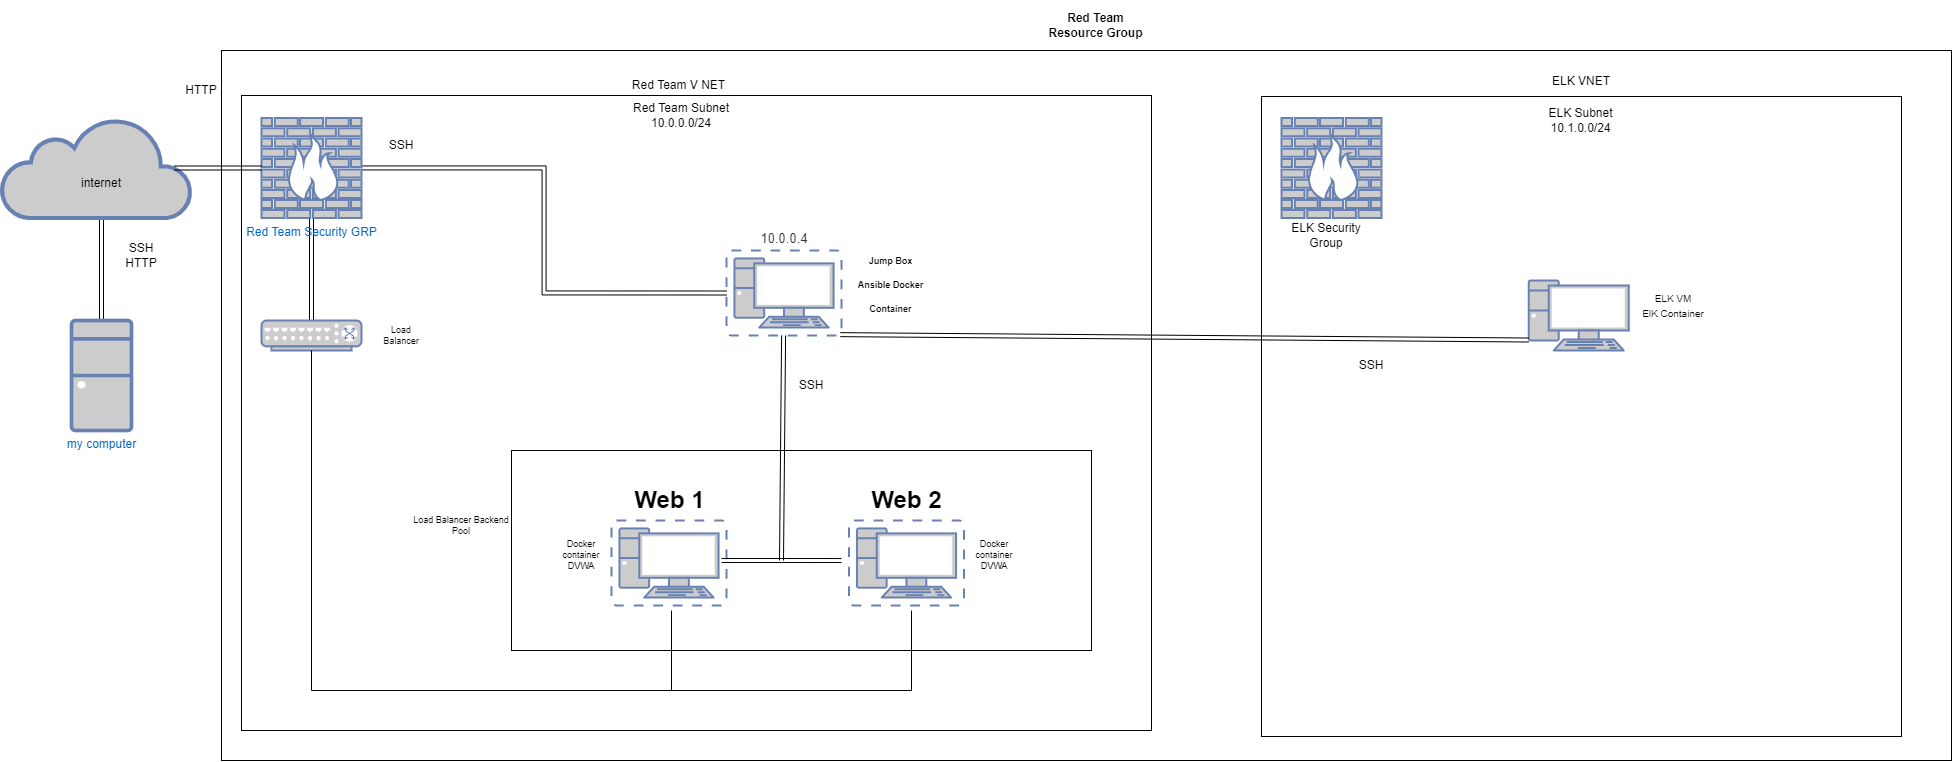

The diagram above was exported from draw.io. Its source (the exported page's mxGraphModel, read from the mxfile embedded in the PNG):
<mxGraphModel dx="3131" dy="1077" grid="1" gridSize="10" guides="1" tooltips="1" connect="1" arrows="1" fold="1" page="1" pageScale="1" pageWidth="1100" pageHeight="850" math="0" shadow="0">
  <root>
    <mxCell id="0" />
    <mxCell id="1" parent="0" />
    <mxCell id="FnXhMa9iMXGL6rV9kby1-31" value="" style="rounded=0;whiteSpace=wrap;html=1;fontSize=9;" parent="1" vertex="1">
      <mxGeometry x="70" y="300" width="1730" height="710" as="geometry" />
    </mxCell>
    <mxCell id="FnXhMa9iMXGL6rV9kby1-30" value="" style="rounded=0;whiteSpace=wrap;html=1;fontSize=9;" parent="1" vertex="1">
      <mxGeometry x="90" y="345" width="910" height="635" as="geometry" />
    </mxCell>
    <mxCell id="FnXhMa9iMXGL6rV9kby1-28" value="" style="rounded=0;whiteSpace=wrap;html=1;fontSize=9;" parent="1" vertex="1">
      <mxGeometry x="360" y="700" width="580" height="200" as="geometry" />
    </mxCell>
    <mxCell id="pjMkknw_ReuYzHAQ2Z-l-14" value="" style="edgeStyle=orthogonalEdgeStyle;rounded=0;orthogonalLoop=1;jettySize=auto;html=1;strokeColor=none;shape=link;" parent="1" source="pjMkknw_ReuYzHAQ2Z-l-1" target="pjMkknw_ReuYzHAQ2Z-l-9" edge="1">
      <mxGeometry relative="1" as="geometry">
        <Array as="points">
          <mxPoint x="-50" y="490" />
          <mxPoint x="-50" y="490" />
        </Array>
      </mxGeometry>
    </mxCell>
    <mxCell id="pjMkknw_ReuYzHAQ2Z-l-15" style="edgeStyle=orthogonalEdgeStyle;shape=link;rounded=0;orthogonalLoop=1;jettySize=auto;html=1;exitX=0.5;exitY=0;exitDx=0;exitDy=0;exitPerimeter=0;entryX=0.5;entryY=1;entryDx=0;entryDy=0;strokeColor=default;" parent="1" source="pjMkknw_ReuYzHAQ2Z-l-1" target="pjMkknw_ReuYzHAQ2Z-l-9" edge="1">
      <mxGeometry relative="1" as="geometry" />
    </mxCell>
    <object label="my computer&lt;br&gt;" id="pjMkknw_ReuYzHAQ2Z-l-1">
      <mxCell style="fontColor=#0066CC;verticalAlign=top;verticalLabelPosition=bottom;labelPosition=center;align=center;html=1;outlineConnect=0;fillColor=#CCCCCC;strokeColor=#6881B3;gradientColor=none;gradientDirection=north;strokeWidth=2;shape=mxgraph.networks.desktop_pc;" parent="1" vertex="1">
        <mxGeometry x="-80" y="570" width="60" height="110" as="geometry" />
      </mxCell>
    </object>
    <mxCell id="pjMkknw_ReuYzHAQ2Z-l-2" value="" style="html=1;outlineConnect=0;fillColor=#CCCCCC;strokeColor=#6881B3;gradientColor=none;gradientDirection=north;strokeWidth=2;shape=mxgraph.networks.cloud;fontColor=#ffffff;" parent="1" vertex="1">
      <mxGeometry x="-150" y="367.5" width="190" height="100" as="geometry" />
    </mxCell>
    <mxCell id="pjMkknw_ReuYzHAQ2Z-l-9" value="internet" style="text;html=1;strokeColor=none;fillColor=none;align=center;verticalAlign=middle;whiteSpace=wrap;rounded=0;" parent="1" vertex="1">
      <mxGeometry x="-80" y="425" width="60" height="15" as="geometry" />
    </mxCell>
    <mxCell id="pjMkknw_ReuYzHAQ2Z-l-11" value="Red Team V NET" style="text;html=1;strokeColor=none;fillColor=none;align=center;verticalAlign=middle;whiteSpace=wrap;rounded=0;" parent="1" vertex="1">
      <mxGeometry x="470" y="320" width="115" height="30" as="geometry" />
    </mxCell>
    <mxCell id="pjMkknw_ReuYzHAQ2Z-l-12" value="Red Team Subnet&lt;br&gt;10.0.0.0/24" style="text;html=1;strokeColor=none;fillColor=none;align=center;verticalAlign=middle;whiteSpace=wrap;rounded=0;" parent="1" vertex="1">
      <mxGeometry x="470" y="350" width="120" height="30" as="geometry" />
    </mxCell>
    <mxCell id="pjMkknw_ReuYzHAQ2Z-l-16" value="SSH&lt;br&gt;HTTP" style="text;html=1;strokeColor=none;fillColor=none;align=center;verticalAlign=middle;whiteSpace=wrap;rounded=0;" parent="1" vertex="1">
      <mxGeometry x="-40" y="490" width="60" height="30" as="geometry" />
    </mxCell>
    <mxCell id="pjMkknw_ReuYzHAQ2Z-l-17" value="" style="fontColor=#0066CC;verticalAlign=top;verticalLabelPosition=bottom;labelPosition=center;align=center;html=1;outlineConnect=0;fillColor=#CCCCCC;strokeColor=#6881B3;gradientColor=none;gradientDirection=north;strokeWidth=2;shape=mxgraph.networks.virtual_pc;" parent="1" vertex="1">
      <mxGeometry x="575" y="500" width="115" height="85" as="geometry" />
    </mxCell>
    <mxCell id="pjMkknw_ReuYzHAQ2Z-l-18" value="" style="fontColor=#0066CC;verticalAlign=top;verticalLabelPosition=bottom;labelPosition=center;align=center;html=1;outlineConnect=0;fillColor=#CCCCCC;strokeColor=#6881B3;gradientColor=none;gradientDirection=north;strokeWidth=2;shape=mxgraph.networks.virtual_pc;" parent="1" vertex="1">
      <mxGeometry x="460" y="770" width="115" height="85" as="geometry" />
    </mxCell>
    <mxCell id="pjMkknw_ReuYzHAQ2Z-l-19" value="" style="fontColor=#0066CC;verticalAlign=top;verticalLabelPosition=bottom;labelPosition=center;align=center;html=1;outlineConnect=0;fillColor=#CCCCCC;strokeColor=#6881B3;gradientColor=none;gradientDirection=north;strokeWidth=2;shape=mxgraph.networks.virtual_pc;" parent="1" vertex="1">
      <mxGeometry x="697.5" y="770" width="115" height="85" as="geometry" />
    </mxCell>
    <mxCell id="pjMkknw_ReuYzHAQ2Z-l-25" style="edgeStyle=orthogonalEdgeStyle;shape=link;rounded=0;orthogonalLoop=1;jettySize=auto;html=1;entryX=0;entryY=0.5;entryDx=0;entryDy=0;entryPerimeter=0;strokeColor=default;" parent="1" source="pjMkknw_ReuYzHAQ2Z-l-20" target="pjMkknw_ReuYzHAQ2Z-l-17" edge="1">
      <mxGeometry relative="1" as="geometry" />
    </mxCell>
    <mxCell id="pjMkknw_ReuYzHAQ2Z-l-28" style="edgeStyle=orthogonalEdgeStyle;shape=link;rounded=0;orthogonalLoop=1;jettySize=auto;html=1;strokeColor=default;" parent="1" source="pjMkknw_ReuYzHAQ2Z-l-20" target="pjMkknw_ReuYzHAQ2Z-l-21" edge="1">
      <mxGeometry relative="1" as="geometry" />
    </mxCell>
    <mxCell id="pjMkknw_ReuYzHAQ2Z-l-20" value="Red Team Security GRP" style="fontColor=#0066CC;verticalAlign=top;verticalLabelPosition=bottom;labelPosition=center;align=center;html=1;outlineConnect=0;fillColor=#CCCCCC;strokeColor=#6881B3;gradientColor=none;gradientDirection=north;strokeWidth=2;shape=mxgraph.networks.firewall;" parent="1" vertex="1">
      <mxGeometry x="110" y="367.5" width="100" height="100" as="geometry" />
    </mxCell>
    <mxCell id="pjMkknw_ReuYzHAQ2Z-l-21" value="" style="fontColor=#0066CC;verticalAlign=top;verticalLabelPosition=bottom;labelPosition=center;align=center;html=1;outlineConnect=0;fillColor=#CCCCCC;strokeColor=#6881B3;gradientColor=none;gradientDirection=north;strokeWidth=2;shape=mxgraph.networks.switch;" parent="1" vertex="1">
      <mxGeometry x="110" y="570" width="100" height="30" as="geometry" />
    </mxCell>
    <mxCell id="pjMkknw_ReuYzHAQ2Z-l-23" value="HTTP" style="text;html=1;strokeColor=none;fillColor=none;align=center;verticalAlign=middle;whiteSpace=wrap;rounded=0;" parent="1" vertex="1">
      <mxGeometry x="20" y="325" width="60" height="30" as="geometry" />
    </mxCell>
    <mxCell id="pjMkknw_ReuYzHAQ2Z-l-24" value="SSH" style="text;html=1;strokeColor=none;fillColor=none;align=center;verticalAlign=middle;whiteSpace=wrap;rounded=0;" parent="1" vertex="1">
      <mxGeometry x="220" y="380" width="60" height="30" as="geometry" />
    </mxCell>
    <mxCell id="pjMkknw_ReuYzHAQ2Z-l-41" value="" style="endArrow=none;html=1;rounded=0;strokeColor=default;entryX=0.5;entryY=1;entryDx=0;entryDy=0;entryPerimeter=0;" parent="1" target="pjMkknw_ReuYzHAQ2Z-l-21" edge="1">
      <mxGeometry width="50" height="50" relative="1" as="geometry">
        <mxPoint x="160" y="940" as="sourcePoint" />
        <mxPoint x="280" y="830" as="targetPoint" />
      </mxGeometry>
    </mxCell>
    <mxCell id="pjMkknw_ReuYzHAQ2Z-l-42" value="" style="endArrow=none;html=1;rounded=0;strokeColor=default;" parent="1" edge="1">
      <mxGeometry width="50" height="50" relative="1" as="geometry">
        <mxPoint x="160" y="940" as="sourcePoint" />
        <mxPoint x="520" y="940" as="targetPoint" />
      </mxGeometry>
    </mxCell>
    <mxCell id="FnXhMa9iMXGL6rV9kby1-1" value="Web 1" style="text;strokeColor=none;fillColor=none;html=1;fontSize=24;fontStyle=1;verticalAlign=middle;align=center;" parent="1" vertex="1">
      <mxGeometry x="467.5" y="730" width="100" height="40" as="geometry" />
    </mxCell>
    <mxCell id="FnXhMa9iMXGL6rV9kby1-2" value="Web 2" style="text;strokeColor=none;fillColor=none;html=1;fontSize=24;fontStyle=1;verticalAlign=middle;align=center;" parent="1" vertex="1">
      <mxGeometry x="705" y="730" width="100" height="40" as="geometry" />
    </mxCell>
    <mxCell id="FnXhMa9iMXGL6rV9kby1-3" value="" style="endArrow=none;html=1;rounded=0;" parent="1" edge="1">
      <mxGeometry width="50" height="50" relative="1" as="geometry">
        <mxPoint x="520" y="940" as="sourcePoint" />
        <mxPoint x="520" y="860" as="targetPoint" />
      </mxGeometry>
    </mxCell>
    <mxCell id="FnXhMa9iMXGL6rV9kby1-4" value="" style="endArrow=none;html=1;rounded=0;" parent="1" edge="1">
      <mxGeometry width="50" height="50" relative="1" as="geometry">
        <mxPoint x="520" y="940" as="sourcePoint" />
        <mxPoint x="760" y="940" as="targetPoint" />
      </mxGeometry>
    </mxCell>
    <mxCell id="FnXhMa9iMXGL6rV9kby1-5" value="" style="endArrow=none;html=1;rounded=0;" parent="1" edge="1">
      <mxGeometry width="50" height="50" relative="1" as="geometry">
        <mxPoint x="760" y="940" as="sourcePoint" />
        <mxPoint x="760" y="860" as="targetPoint" />
      </mxGeometry>
    </mxCell>
    <mxCell id="FnXhMa9iMXGL6rV9kby1-9" value="" style="endArrow=none;html=1;rounded=0;shape=link;exitX=0.91;exitY=0.5;exitDx=0;exitDy=0;exitPerimeter=0;" parent="1" source="pjMkknw_ReuYzHAQ2Z-l-2" target="pjMkknw_ReuYzHAQ2Z-l-20" edge="1">
      <mxGeometry width="50" height="50" relative="1" as="geometry">
        <mxPoint x="550" y="610" as="sourcePoint" />
        <mxPoint x="80" y="440" as="targetPoint" />
      </mxGeometry>
    </mxCell>
    <mxCell id="FnXhMa9iMXGL6rV9kby1-15" value="" style="endArrow=none;html=1;rounded=0;fontSize=14;shape=link;" parent="1" source="pjMkknw_ReuYzHAQ2Z-l-17" edge="1">
      <mxGeometry width="50" height="50" relative="1" as="geometry">
        <mxPoint x="550" y="610" as="sourcePoint" />
        <mxPoint x="630" y="810" as="targetPoint" />
      </mxGeometry>
    </mxCell>
    <mxCell id="FnXhMa9iMXGL6rV9kby1-16" value="" style="endArrow=none;html=1;rounded=0;fontSize=14;shape=link;" parent="1" edge="1">
      <mxGeometry width="50" height="50" relative="1" as="geometry">
        <mxPoint x="570" y="810" as="sourcePoint" />
        <mxPoint x="630" y="810" as="targetPoint" />
      </mxGeometry>
    </mxCell>
    <mxCell id="FnXhMa9iMXGL6rV9kby1-17" value="" style="endArrow=none;html=1;rounded=0;fontSize=14;shape=link;entryX=-0.065;entryY=0.471;entryDx=0;entryDy=0;entryPerimeter=0;" parent="1" target="pjMkknw_ReuYzHAQ2Z-l-19" edge="1">
      <mxGeometry width="50" height="50" relative="1" as="geometry">
        <mxPoint x="630" y="810" as="sourcePoint" />
        <mxPoint x="600" y="560" as="targetPoint" />
      </mxGeometry>
    </mxCell>
    <mxCell id="FnXhMa9iMXGL6rV9kby1-22" value="&lt;font style=&quot;font-size: 9px&quot;&gt;&lt;span style=&quot;font-weight: 700&quot;&gt;Jump Box&lt;/span&gt;&lt;br style=&quot;font-weight: 700&quot;&gt;&lt;span style=&quot;font-weight: 700&quot;&gt;Ansible Docker Container&lt;/span&gt;&lt;/font&gt;" style="text;html=1;strokeColor=none;fillColor=none;align=center;verticalAlign=middle;whiteSpace=wrap;rounded=0;fontSize=20;" parent="1" vertex="1">
      <mxGeometry x="697.5" y="500" width="82.5" height="60" as="geometry" />
    </mxCell>
    <mxCell id="FnXhMa9iMXGL6rV9kby1-23" value="Load Balancer" style="text;html=1;strokeColor=none;fillColor=none;align=center;verticalAlign=middle;whiteSpace=wrap;rounded=0;fontSize=9;" parent="1" vertex="1">
      <mxGeometry x="220" y="570" width="60" height="30" as="geometry" />
    </mxCell>
    <mxCell id="FnXhMa9iMXGL6rV9kby1-25" value="&lt;br&gt;&lt;span style=&quot;color: rgb(50 , 49 , 48) ; font-family: &amp;#34;az_ea_font&amp;#34; , &amp;#34;segoe ui&amp;#34; , &amp;#34;az_font&amp;#34; , , , &amp;#34;blinkmacsystemfont&amp;#34; , &amp;#34;roboto&amp;#34; , &amp;#34;oxygen&amp;#34; , &amp;#34;ubuntu&amp;#34; , &amp;#34;cantarell&amp;#34; , &amp;#34;open sans&amp;#34; , &amp;#34;helvetica neue&amp;#34; , sans-serif ; font-size: 13px ; background-color: rgb(255 , 255 , 255)&quot;&gt;10.0.0.4&lt;/span&gt;" style="text;html=1;strokeColor=none;fillColor=none;align=center;verticalAlign=middle;whiteSpace=wrap;rounded=0;fontSize=9;" parent="1" vertex="1">
      <mxGeometry x="602.5" y="467.5" width="60" height="30" as="geometry" />
    </mxCell>
    <mxCell id="FnXhMa9iMXGL6rV9kby1-26" value="Docker container DVWA" style="text;html=1;strokeColor=none;fillColor=none;align=center;verticalAlign=middle;whiteSpace=wrap;rounded=0;fontSize=9;" parent="1" vertex="1">
      <mxGeometry x="400" y="790" width="60" height="30" as="geometry" />
    </mxCell>
    <mxCell id="FnXhMa9iMXGL6rV9kby1-27" value="Docker container DVWA" style="text;html=1;strokeColor=none;fillColor=none;align=center;verticalAlign=middle;whiteSpace=wrap;rounded=0;fontSize=9;" parent="1" vertex="1">
      <mxGeometry x="812.5" y="790" width="60" height="30" as="geometry" />
    </mxCell>
    <mxCell id="FnXhMa9iMXGL6rV9kby1-29" value="Load Balancer Backend Pool" style="text;html=1;strokeColor=none;fillColor=none;align=center;verticalAlign=middle;whiteSpace=wrap;rounded=0;fontSize=9;" parent="1" vertex="1">
      <mxGeometry x="260" y="750" width="100" height="50" as="geometry" />
    </mxCell>
    <mxCell id="FnXhMa9iMXGL6rV9kby1-32" value="&lt;b style=&quot;font-size: 12px;&quot;&gt;Red Team Resource Group&lt;/b&gt;" style="text;html=1;strokeColor=none;fillColor=none;align=center;verticalAlign=middle;whiteSpace=wrap;rounded=0;fontSize=12;" parent="1" vertex="1">
      <mxGeometry x="887.5" y="250" width="112.5" height="50" as="geometry" />
    </mxCell>
    <mxCell id="FnXhMa9iMXGL6rV9kby1-34" value="SSH" style="text;html=1;strokeColor=none;fillColor=none;align=center;verticalAlign=middle;whiteSpace=wrap;rounded=0;" parent="1" vertex="1">
      <mxGeometry x="630" y="620" width="60" height="30" as="geometry" />
    </mxCell>
    <mxCell id="PvFJk-wg2HuyBcfl5Rxl-3" value="" style="whiteSpace=wrap;html=1;aspect=fixed;" vertex="1" parent="1">
      <mxGeometry x="1110" y="346" width="640" height="640" as="geometry" />
    </mxCell>
    <mxCell id="PvFJk-wg2HuyBcfl5Rxl-4" value="ELK VNET" style="text;html=1;strokeColor=none;fillColor=none;align=center;verticalAlign=middle;whiteSpace=wrap;rounded=0;" vertex="1" parent="1">
      <mxGeometry x="1377.25" y="316" width="105.5" height="30" as="geometry" />
    </mxCell>
    <mxCell id="PvFJk-wg2HuyBcfl5Rxl-5" value="ELK Subnet&lt;br&gt;10.1.0.0/24" style="text;html=1;strokeColor=none;fillColor=none;align=center;verticalAlign=middle;whiteSpace=wrap;rounded=0;" vertex="1" parent="1">
      <mxGeometry x="1396.37" y="350" width="67.25" height="40" as="geometry" />
    </mxCell>
    <mxCell id="PvFJk-wg2HuyBcfl5Rxl-6" value="" style="fontColor=#0066CC;verticalAlign=top;verticalLabelPosition=bottom;labelPosition=center;align=center;html=1;outlineConnect=0;fillColor=#CCCCCC;strokeColor=#6881B3;gradientColor=none;gradientDirection=north;strokeWidth=2;shape=mxgraph.networks.firewall;" vertex="1" parent="1">
      <mxGeometry x="1130" y="367.5" width="100" height="100" as="geometry" />
    </mxCell>
    <mxCell id="PvFJk-wg2HuyBcfl5Rxl-7" value="ELK Security Group" style="text;html=1;strokeColor=none;fillColor=none;align=center;verticalAlign=middle;whiteSpace=wrap;rounded=0;" vertex="1" parent="1">
      <mxGeometry x="1130" y="470" width="90" height="30" as="geometry" />
    </mxCell>
    <mxCell id="PvFJk-wg2HuyBcfl5Rxl-8" value="" style="fontColor=#0066CC;verticalAlign=top;verticalLabelPosition=bottom;labelPosition=center;align=center;html=1;outlineConnect=0;fillColor=#CCCCCC;strokeColor=#6881B3;gradientColor=none;gradientDirection=north;strokeWidth=2;shape=mxgraph.networks.pc;fontSize=12;" vertex="1" parent="1">
      <mxGeometry x="1377.25" y="530" width="100" height="70" as="geometry" />
    </mxCell>
    <mxCell id="PvFJk-wg2HuyBcfl5Rxl-9" value="&lt;font style=&quot;font-size: 10px&quot;&gt;ELK VM&lt;br&gt;ElK Container&lt;br&gt;&lt;/font&gt;" style="text;html=1;strokeColor=none;fillColor=none;align=center;verticalAlign=middle;whiteSpace=wrap;rounded=0;fontSize=12;" vertex="1" parent="1">
      <mxGeometry x="1477.25" y="500" width="90" height="110" as="geometry" />
    </mxCell>
    <mxCell id="PvFJk-wg2HuyBcfl5Rxl-10" value="" style="endArrow=none;html=1;rounded=0;fontSize=14;shape=link;entryX=0.99;entryY=0.99;entryDx=0;entryDy=0;entryPerimeter=0;exitX=0;exitY=0.85;exitDx=0;exitDy=0;exitPerimeter=0;" edge="1" parent="1" source="PvFJk-wg2HuyBcfl5Rxl-8" target="pjMkknw_ReuYzHAQ2Z-l-17">
      <mxGeometry width="50" height="50" relative="1" as="geometry">
        <mxPoint x="1379.352803738318" y="620" as="sourcePoint" />
        <mxPoint x="1377.25" y="845" as="targetPoint" />
        <Array as="points" />
      </mxGeometry>
    </mxCell>
    <mxCell id="PvFJk-wg2HuyBcfl5Rxl-11" value="SSH" style="text;html=1;strokeColor=none;fillColor=none;align=center;verticalAlign=middle;whiteSpace=wrap;rounded=0;" vertex="1" parent="1">
      <mxGeometry x="1190" y="600" width="60" height="30" as="geometry" />
    </mxCell>
  </root>
</mxGraphModel>